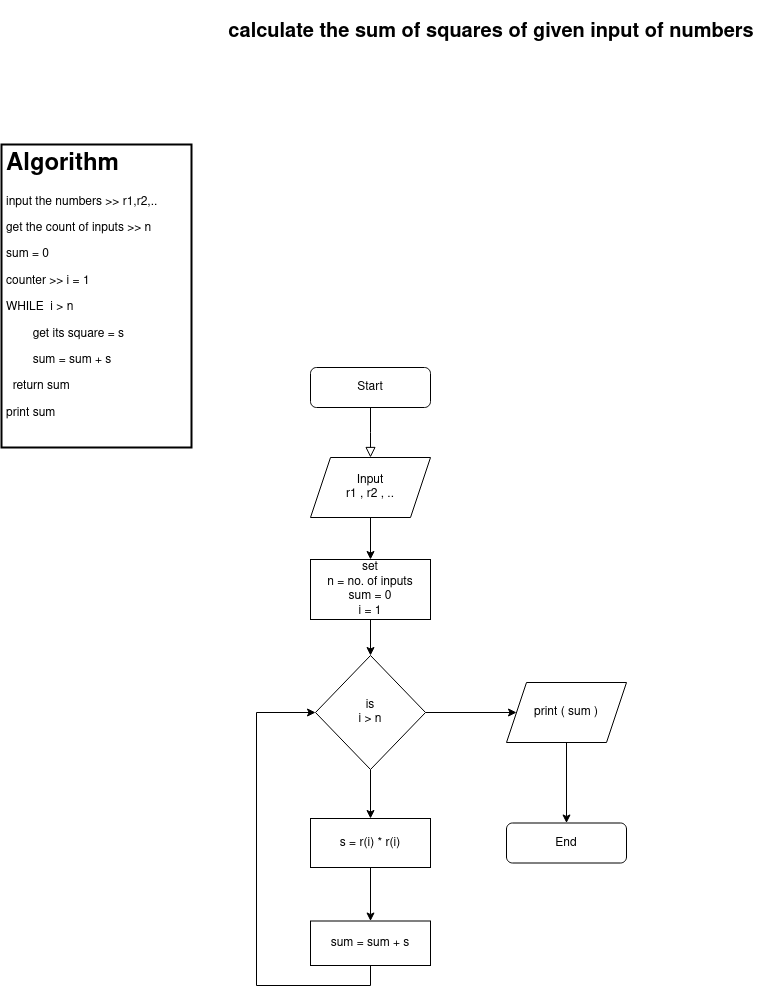

The diagram above was exported from draw.io. Its source (the exported page's mxGraphModel, read from the mxfile embedded in the PNG):
<mxGraphModel dx="880" dy="442" grid="1" gridSize="10" guides="1" tooltips="1" connect="1" arrows="1" fold="1" page="1" pageScale="1" pageWidth="827" pageHeight="1169" math="0" shadow="0">
  <root>
    <mxCell id="WIyWlLk6GJQsqaUBKTNV-0" />
    <mxCell id="WIyWlLk6GJQsqaUBKTNV-1" parent="WIyWlLk6GJQsqaUBKTNV-0" />
    <mxCell id="WIyWlLk6GJQsqaUBKTNV-2" value="" style="rounded=0;html=1;jettySize=auto;orthogonalLoop=1;fontSize=11;endArrow=block;endFill=0;endSize=8;strokeWidth=1;shadow=0;labelBackgroundColor=none;edgeStyle=orthogonalEdgeStyle;" parent="WIyWlLk6GJQsqaUBKTNV-1" source="WIyWlLk6GJQsqaUBKTNV-3" edge="1">
      <mxGeometry relative="1" as="geometry">
        <mxPoint x="409" y="470" as="targetPoint" />
      </mxGeometry>
    </mxCell>
    <mxCell id="WIyWlLk6GJQsqaUBKTNV-3" value="Start" style="rounded=1;whiteSpace=wrap;html=1;fontSize=12;glass=0;strokeWidth=1;shadow=0;" parent="WIyWlLk6GJQsqaUBKTNV-1" vertex="1">
      <mxGeometry x="349" y="380" width="120" height="40" as="geometry" />
    </mxCell>
    <mxCell id="WIyWlLk6GJQsqaUBKTNV-11" value="End" style="rounded=1;whiteSpace=wrap;html=1;fontSize=12;glass=0;strokeWidth=1;shadow=0;" parent="WIyWlLk6GJQsqaUBKTNV-1" vertex="1">
      <mxGeometry x="545" y="835.5" width="120" height="40" as="geometry" />
    </mxCell>
    <mxCell id="IITYsk0acLDedxylYmP9-4" value="" style="edgeStyle=orthogonalEdgeStyle;rounded=0;orthogonalLoop=1;jettySize=auto;html=1;" edge="1" parent="WIyWlLk6GJQsqaUBKTNV-1" source="IITYsk0acLDedxylYmP9-2" target="IITYsk0acLDedxylYmP9-3">
      <mxGeometry relative="1" as="geometry" />
    </mxCell>
    <mxCell id="IITYsk0acLDedxylYmP9-2" value="&lt;div&gt;Input&lt;/div&gt;&lt;div&gt;r1 , r2 , ..&lt;br&gt;&lt;/div&gt;" style="shape=parallelogram;perimeter=parallelogramPerimeter;whiteSpace=wrap;html=1;fixedSize=1;" vertex="1" parent="WIyWlLk6GJQsqaUBKTNV-1">
      <mxGeometry x="349" y="470" width="120" height="60" as="geometry" />
    </mxCell>
    <mxCell id="IITYsk0acLDedxylYmP9-14" value="" style="edgeStyle=orthogonalEdgeStyle;rounded=0;orthogonalLoop=1;jettySize=auto;html=1;" edge="1" parent="WIyWlLk6GJQsqaUBKTNV-1" source="IITYsk0acLDedxylYmP9-3" target="IITYsk0acLDedxylYmP9-13">
      <mxGeometry relative="1" as="geometry" />
    </mxCell>
    <mxCell id="IITYsk0acLDedxylYmP9-3" value="&lt;div&gt;set&lt;/div&gt;&lt;div&gt;n = no. of inputs&lt;br&gt;&lt;/div&gt;&lt;div&gt;sum = 0&lt;/div&gt;&lt;div&gt;i = 1&lt;br&gt;&lt;/div&gt;" style="whiteSpace=wrap;html=1;" vertex="1" parent="WIyWlLk6GJQsqaUBKTNV-1">
      <mxGeometry x="349" y="572" width="120" height="60" as="geometry" />
    </mxCell>
    <mxCell id="IITYsk0acLDedxylYmP9-5" value="&lt;h1&gt;Algorithm&lt;/h1&gt;&lt;p&gt;input the numbers &amp;gt;&amp;gt; r1,r2,..&lt;br&gt;&lt;/p&gt;&lt;p&gt;get the count of inputs &amp;gt;&amp;gt; n&lt;/p&gt;&lt;p&gt;sum = 0&lt;/p&gt;&lt;p&gt;counter &amp;gt;&amp;gt; i = 1&lt;br&gt;&lt;/p&gt;&lt;p&gt;WHILE&amp;nbsp; i &amp;gt; n&lt;br&gt;&lt;/p&gt;&lt;p&gt;&lt;span style=&quot;white-space: pre;&quot;&gt;&#09;get its square = s&lt;/span&gt;&lt;/p&gt;&lt;p&gt;&lt;span style=&quot;white-space: pre;&quot;&gt;&lt;span style=&quot;white-space: pre;&quot;&gt;&#09;&lt;/span&gt;sum = sum + s&lt;/span&gt;&lt;/p&gt;&lt;p&gt;&lt;span style=&quot;white-space: pre;&quot;&gt;  return sum&lt;br&gt;&lt;/span&gt;&lt;/p&gt;&lt;p&gt;&lt;span style=&quot;white-space: pre;&quot;&gt;print sum&lt;br&gt;&lt;/span&gt;&lt;/p&gt;&lt;p&gt;&lt;br&gt;&lt;/p&gt;" style="text;html=1;strokeColor=default;fillColor=none;spacing=5;spacingTop=-20;whiteSpace=wrap;overflow=hidden;rounded=0;strokeWidth=2;" vertex="1" parent="WIyWlLk6GJQsqaUBKTNV-1">
      <mxGeometry x="40" y="157" width="190" height="303" as="geometry" />
    </mxCell>
    <mxCell id="IITYsk0acLDedxylYmP9-6" value="&lt;p style=&quot;font-size: 20px;&quot;&gt;&lt;strong style=&quot;font-size: 20px;&quot;&gt;calculate the sum of squares of given input of numbers&lt;/strong&gt; &lt;/p&gt;" style="text;html=1;strokeColor=none;fillColor=none;align=center;verticalAlign=middle;whiteSpace=wrap;rounded=0;fontSize=20;fontStyle=0" vertex="1" parent="WIyWlLk6GJQsqaUBKTNV-1">
      <mxGeometry x="250" y="20" width="560" height="50" as="geometry" />
    </mxCell>
    <mxCell id="IITYsk0acLDedxylYmP9-16" value="" style="edgeStyle=orthogonalEdgeStyle;rounded=0;orthogonalLoop=1;jettySize=auto;html=1;" edge="1" parent="WIyWlLk6GJQsqaUBKTNV-1" source="IITYsk0acLDedxylYmP9-13" target="IITYsk0acLDedxylYmP9-15">
      <mxGeometry relative="1" as="geometry" />
    </mxCell>
    <mxCell id="IITYsk0acLDedxylYmP9-23" style="edgeStyle=orthogonalEdgeStyle;rounded=0;orthogonalLoop=1;jettySize=auto;html=1;exitX=1;exitY=0.5;exitDx=0;exitDy=0;entryX=0;entryY=0.5;entryDx=0;entryDy=0;" edge="1" parent="WIyWlLk6GJQsqaUBKTNV-1" source="IITYsk0acLDedxylYmP9-13" target="IITYsk0acLDedxylYmP9-22">
      <mxGeometry relative="1" as="geometry" />
    </mxCell>
    <mxCell id="IITYsk0acLDedxylYmP9-13" value="&lt;div&gt;is &lt;br&gt;&lt;/div&gt;&lt;div&gt;i &amp;gt; n&lt;br&gt;&lt;/div&gt;" style="rhombus;whiteSpace=wrap;html=1;" vertex="1" parent="WIyWlLk6GJQsqaUBKTNV-1">
      <mxGeometry x="354" y="668" width="110" height="114" as="geometry" />
    </mxCell>
    <mxCell id="IITYsk0acLDedxylYmP9-18" value="" style="edgeStyle=orthogonalEdgeStyle;rounded=0;orthogonalLoop=1;jettySize=auto;html=1;" edge="1" parent="WIyWlLk6GJQsqaUBKTNV-1" source="IITYsk0acLDedxylYmP9-15" target="IITYsk0acLDedxylYmP9-17">
      <mxGeometry relative="1" as="geometry" />
    </mxCell>
    <mxCell id="IITYsk0acLDedxylYmP9-15" value="s = r(i) *&amp;nbsp;r(i) " style="whiteSpace=wrap;html=1;" vertex="1" parent="WIyWlLk6GJQsqaUBKTNV-1">
      <mxGeometry x="349" y="831" width="120" height="49" as="geometry" />
    </mxCell>
    <mxCell id="IITYsk0acLDedxylYmP9-19" style="edgeStyle=orthogonalEdgeStyle;rounded=0;orthogonalLoop=1;jettySize=auto;html=1;exitX=0.5;exitY=1;exitDx=0;exitDy=0;entryX=0;entryY=0.5;entryDx=0;entryDy=0;" edge="1" parent="WIyWlLk6GJQsqaUBKTNV-1" source="IITYsk0acLDedxylYmP9-17" target="IITYsk0acLDedxylYmP9-13">
      <mxGeometry relative="1" as="geometry">
        <Array as="points">
          <mxPoint x="409" y="998" />
          <mxPoint x="295" y="998" />
          <mxPoint x="295" y="725" />
        </Array>
      </mxGeometry>
    </mxCell>
    <mxCell id="IITYsk0acLDedxylYmP9-17" value="&lt;p&gt;&lt;span style=&quot;&quot;&gt;sum = sum + s&lt;/span&gt;&lt;/p&gt;" style="whiteSpace=wrap;html=1;" vertex="1" parent="WIyWlLk6GJQsqaUBKTNV-1">
      <mxGeometry x="349" y="933.5" width="120" height="44.5" as="geometry" />
    </mxCell>
    <mxCell id="IITYsk0acLDedxylYmP9-24" style="edgeStyle=orthogonalEdgeStyle;rounded=0;orthogonalLoop=1;jettySize=auto;html=1;exitX=0.5;exitY=1;exitDx=0;exitDy=0;" edge="1" parent="WIyWlLk6GJQsqaUBKTNV-1" source="IITYsk0acLDedxylYmP9-22" target="WIyWlLk6GJQsqaUBKTNV-11">
      <mxGeometry relative="1" as="geometry" />
    </mxCell>
    <mxCell id="IITYsk0acLDedxylYmP9-22" value="print ( sum )" style="shape=parallelogram;perimeter=parallelogramPerimeter;whiteSpace=wrap;html=1;fixedSize=1;" vertex="1" parent="WIyWlLk6GJQsqaUBKTNV-1">
      <mxGeometry x="545" y="695" width="120" height="60" as="geometry" />
    </mxCell>
  </root>
</mxGraphModel>